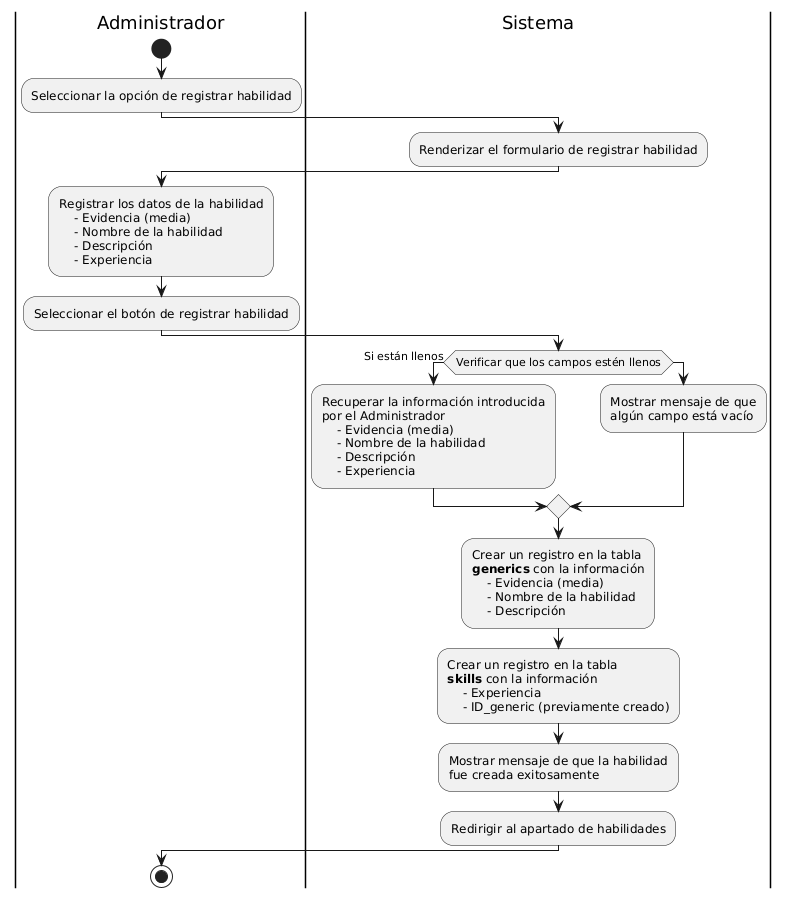

The diagram above was rendered by PlantUML. Its source (embedded in the PNG):
@startuml
|Administrador|
start
:Seleccionar la opción de registrar habilidad;

|Sistema|
:Renderizar el formulario de registrar habilidad;

|Administrador|
:Registrar los datos de la habilidad
    - Evidencia (media)
    - Nombre de la habilidad
    - Descripción
    - Experiencia;
:Seleccionar el botón de registrar habilidad;

|Sistema|
if (Verificar que los campos estén llenos) then (Si están llenos)
    :Recuperar la información introducida 
    por el Administrador
        - Evidencia (media)
        - Nombre de la habilidad
        - Descripción
        - Experiencia;
else 
    :Mostrar mensaje de que 
    algún campo está vacío;
endif

:Crear un registro en la tabla 
**generics** con la información
    - Evidencia (media)
    - Nombre de la habilidad
    - Descripción;
:Crear un registro en la tabla 
**skills** con la información
    - Experiencia
    - ID_generic (previamente creado);
:Mostrar mensaje de que la habilidad 
fue creada exitosamente;
:Redirigir al apartado de habilidades;

|Administrador|
stop
@enduml